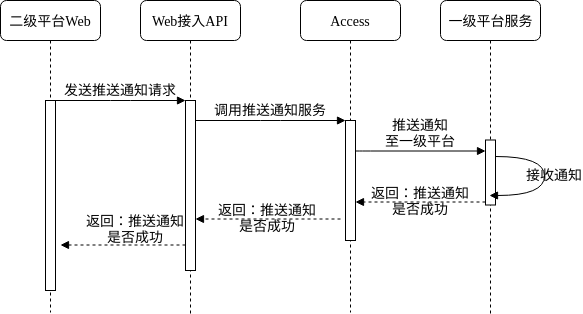

The diagram above was exported from draw.io. Its source (the exported page's mxGraphModel, read from the mxfile embedded in the PNG):
<mxGraphModel dx="1007" dy="-222" grid="1" gridSize="10" guides="1" tooltips="1" connect="1" arrows="1" fold="1" page="1" pageScale="1" pageWidth="1100" pageHeight="850" background="#ffffff" math="0" shadow="0">
  <root>
    <mxCell id="0" />
    <mxCell id="1" parent="0" />
    <mxCell id="dAKh07bjdcNsQsVzU1ZC-24" value="Web接入API" style="shape=umlLifeline;perimeter=lifelinePerimeter;whiteSpace=wrap;html=1;container=1;collapsible=0;recursiveResize=0;outlineConnect=0;rounded=1;shadow=0;comic=0;labelBackgroundColor=none;strokeColor=#000000;strokeWidth=1;fillColor=#FFFFFF;fontFamily=Verdana;fontSize=14;fontColor=#000000;align=center;" parent="1" vertex="1">
      <mxGeometry x="380" y="878" width="100" height="313" as="geometry" />
    </mxCell>
    <mxCell id="dAKh07bjdcNsQsVzU1ZC-25" value="" style="html=1;points=[];perimeter=orthogonalPerimeter;rounded=0;shadow=0;comic=0;labelBackgroundColor=none;strokeColor=#000000;strokeWidth=1;fillColor=#FFFFFF;fontFamily=Verdana;fontSize=14;fontColor=#000000;align=center;" parent="dAKh07bjdcNsQsVzU1ZC-24" vertex="1">
      <mxGeometry x="45" y="100" width="10" height="170" as="geometry" />
    </mxCell>
    <mxCell id="dAKh07bjdcNsQsVzU1ZC-26" value="Access" style="shape=umlLifeline;perimeter=lifelinePerimeter;whiteSpace=wrap;html=1;container=1;collapsible=0;recursiveResize=0;outlineConnect=0;rounded=1;shadow=0;comic=0;labelBackgroundColor=none;strokeColor=#000000;strokeWidth=1;fillColor=#FFFFFF;fontFamily=Verdana;fontSize=14;fontColor=#000000;align=center;" parent="1" vertex="1">
      <mxGeometry x="540" y="878" width="100" height="312" as="geometry" />
    </mxCell>
    <mxCell id="dAKh07bjdcNsQsVzU1ZC-27" value="" style="html=1;points=[];perimeter=orthogonalPerimeter;rounded=0;shadow=0;comic=0;labelBackgroundColor=none;strokeColor=#000000;strokeWidth=1;fillColor=#FFFFFF;fontFamily=Verdana;fontSize=14;fontColor=#000000;align=center;" parent="dAKh07bjdcNsQsVzU1ZC-26" vertex="1">
      <mxGeometry x="45" y="120" width="10" height="120" as="geometry" />
    </mxCell>
    <mxCell id="dAKh07bjdcNsQsVzU1ZC-28" value="一级平台服务" style="shape=umlLifeline;perimeter=lifelinePerimeter;whiteSpace=wrap;html=1;container=1;collapsible=0;recursiveResize=0;outlineConnect=0;rounded=1;shadow=0;comic=0;labelBackgroundColor=none;strokeColor=#000000;strokeWidth=1;fillColor=#FFFFFF;fontFamily=Verdana;fontSize=14;fontColor=#000000;align=center;" parent="1" vertex="1">
      <mxGeometry x="680" y="878" width="100" height="313" as="geometry" />
    </mxCell>
    <mxCell id="dAKh07bjdcNsQsVzU1ZC-29" value="二级平台Web" style="shape=umlLifeline;perimeter=lifelinePerimeter;whiteSpace=wrap;html=1;container=1;collapsible=0;recursiveResize=0;outlineConnect=0;rounded=1;shadow=0;comic=0;labelBackgroundColor=none;strokeColor=#000000;strokeWidth=1;fillColor=#FFFFFF;fontFamily=Verdana;fontSize=14;fontColor=#000000;align=center;" parent="1" vertex="1">
      <mxGeometry x="240" y="878" width="100" height="312" as="geometry" />
    </mxCell>
    <mxCell id="dAKh07bjdcNsQsVzU1ZC-30" value="" style="html=1;points=[];perimeter=orthogonalPerimeter;rounded=0;shadow=0;comic=0;labelBackgroundColor=none;strokeColor=#000000;strokeWidth=1;fillColor=#FFFFFF;fontFamily=Verdana;fontSize=14;fontColor=#000000;align=center;" parent="dAKh07bjdcNsQsVzU1ZC-29" vertex="1">
      <mxGeometry x="45" y="100" width="10" height="190" as="geometry" />
    </mxCell>
    <mxCell id="dAKh07bjdcNsQsVzU1ZC-31" value="" style="html=1;points=[];perimeter=orthogonalPerimeter;rounded=0;shadow=0;comic=0;labelBackgroundColor=none;strokeColor=#000000;strokeWidth=1;fillColor=#FFFFFF;fontFamily=Verdana;fontSize=14;fontColor=#000000;align=center;" parent="1" vertex="1">
      <mxGeometry x="725" y="1017.5" width="10" height="65" as="geometry" />
    </mxCell>
    <mxCell id="dAKh07bjdcNsQsVzU1ZC-32" value="推送通知&lt;br&gt;至一级平台" style="html=1;verticalAlign=bottom;endArrow=block;labelBackgroundColor=none;fontFamily=Verdana;fontSize=14;edgeStyle=elbowEdgeStyle;elbow=vertical;" parent="1" edge="1">
      <mxGeometry relative="1" as="geometry">
        <mxPoint x="595" y="1028.5" as="sourcePoint" />
        <Array as="points">
          <mxPoint x="600" y="1028.5" />
        </Array>
        <mxPoint x="725" y="1028.5" as="targetPoint" />
      </mxGeometry>
    </mxCell>
    <mxCell id="dAKh07bjdcNsQsVzU1ZC-33" value="发送推送通知请求" style="html=1;verticalAlign=bottom;endArrow=block;entryX=0;entryY=0;labelBackgroundColor=none;fontFamily=Verdana;fontSize=14;edgeStyle=elbowEdgeStyle;elbow=vertical;endFill=1;" parent="1" source="dAKh07bjdcNsQsVzU1ZC-30" target="dAKh07bjdcNsQsVzU1ZC-25" edge="1">
      <mxGeometry relative="1" as="geometry">
        <mxPoint x="360" y="987.5" as="sourcePoint" />
      </mxGeometry>
    </mxCell>
    <mxCell id="dAKh07bjdcNsQsVzU1ZC-34" value="调用推送通知服务" style="html=1;verticalAlign=bottom;endArrow=block;entryX=0;entryY=0;labelBackgroundColor=none;fontFamily=Verdana;fontSize=14;edgeStyle=elbowEdgeStyle;elbow=vertical;endFill=1;" parent="1" source="dAKh07bjdcNsQsVzU1ZC-25" target="dAKh07bjdcNsQsVzU1ZC-27" edge="1">
      <mxGeometry relative="1" as="geometry">
        <mxPoint x="510" y="997.5" as="sourcePoint" />
      </mxGeometry>
    </mxCell>
    <mxCell id="dAKh07bjdcNsQsVzU1ZC-36" value="返回：推送通知&lt;br&gt;是否成功" style="html=1;verticalAlign=bottom;endArrow=block;entryX=0;entryY=0;labelBackgroundColor=none;fontFamily=Verdana;fontSize=14;dashed=1;" parent="1" edge="1">
      <mxGeometry y="17" relative="1" as="geometry">
        <mxPoint x="725" y="1079.5" as="sourcePoint" />
        <mxPoint x="595" y="1079.5" as="targetPoint" />
        <mxPoint as="offset" />
      </mxGeometry>
    </mxCell>
    <mxCell id="dAKh07bjdcNsQsVzU1ZC-60" value="返回：推送通知&lt;br&gt;是否成功" style="html=1;verticalAlign=bottom;endArrow=block;entryX=0;entryY=0;labelBackgroundColor=none;fontFamily=Verdana;fontSize=14;dashed=1;" parent="1" edge="1">
      <mxGeometry y="17" relative="1" as="geometry">
        <mxPoint x="580" y="1096.5" as="sourcePoint" />
        <mxPoint x="435" y="1096.5" as="targetPoint" />
        <mxPoint as="offset" />
      </mxGeometry>
    </mxCell>
    <mxCell id="dAKh07bjdcNsQsVzU1ZC-61" value="返回：推送通知&lt;br&gt;是否成功" style="html=1;verticalAlign=bottom;endArrow=block;entryX=0;entryY=0;labelBackgroundColor=none;fontFamily=Verdana;fontSize=14;dashed=1;" parent="1" edge="1">
      <mxGeometry x="-0.2013" y="2" relative="1" as="geometry">
        <mxPoint x="425" y="1122.5" as="sourcePoint" />
        <mxPoint x="300" y="1122.5" as="targetPoint" />
        <mxPoint as="offset" />
      </mxGeometry>
    </mxCell>
    <mxCell id="dAKh07bjdcNsQsVzU1ZC-62" value="接收通知" style="html=1;verticalAlign=bottom;endArrow=block;labelBackgroundColor=none;fontFamily=Verdana;fontSize=14;elbow=vertical;edgeStyle=orthogonalEdgeStyle;curved=1;exitX=1.066;exitY=0.713;exitPerimeter=0;" parent="1" edge="1">
      <mxGeometry x="0.2308" y="-14" relative="1" as="geometry">
        <mxPoint x="735" y="1033.5" as="sourcePoint" />
        <mxPoint x="729" y="1072.5" as="targetPoint" />
        <Array as="points">
          <mxPoint x="784" y="1033.5" />
          <mxPoint x="784" y="1072.5" />
        </Array>
        <mxPoint x="10" y="4" as="offset" />
      </mxGeometry>
    </mxCell>
  </root>
</mxGraphModel>